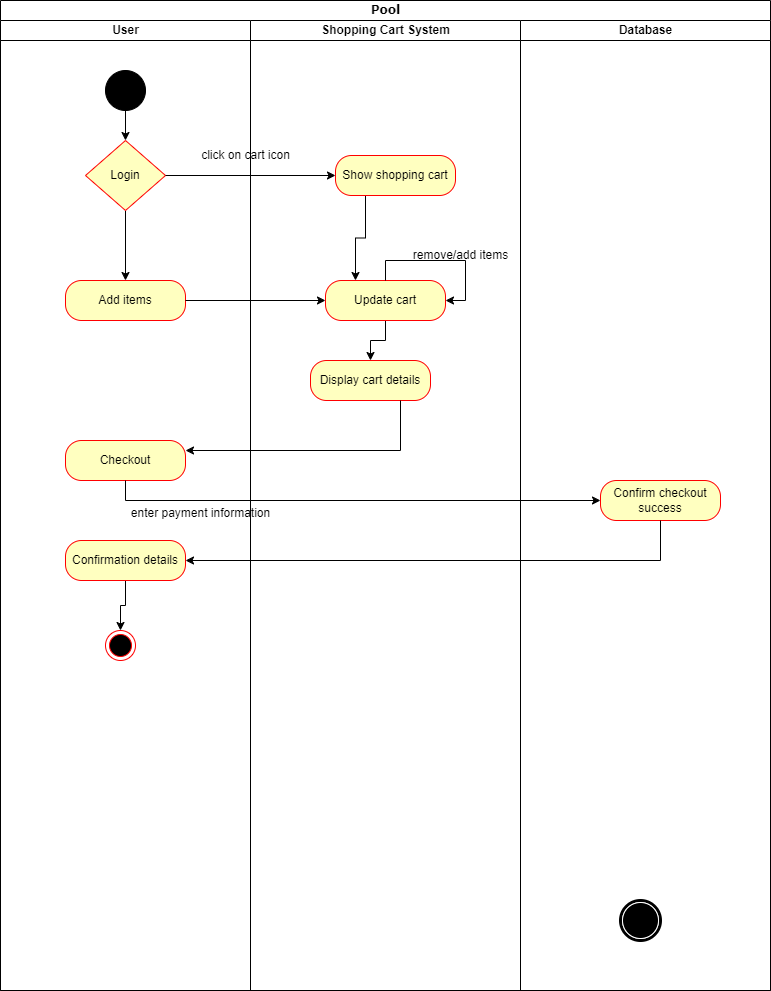

The diagram above was exported from draw.io. Its source (the exported page's mxGraphModel, read from the mxfile embedded in the PNG):
<mxGraphModel dx="1034" dy="458" grid="1" gridSize="10" guides="1" tooltips="1" connect="1" arrows="1" fold="1" page="1" pageScale="1" pageWidth="850" pageHeight="1100" background="none" math="0" shadow="0">
  <root>
    <mxCell id="0" />
    <mxCell id="1" parent="0" />
    <mxCell id="1c1d494c118603dd-1" value="Pool" style="swimlane;html=1;childLayout=stackLayout;startSize=20;rounded=0;shadow=0;comic=0;labelBackgroundColor=none;strokeWidth=1;fontFamily=Verdana;fontSize=12;align=center;" parent="1" vertex="1">
      <mxGeometry x="30" y="30" width="770" height="990" as="geometry" />
    </mxCell>
    <mxCell id="1c1d494c118603dd-2" value="User" style="swimlane;html=1;startSize=20;" parent="1c1d494c118603dd-1" vertex="1">
      <mxGeometry y="20" width="250" height="970" as="geometry" />
    </mxCell>
    <mxCell id="wW05k_JHJ2Mg1StpTg30-7" style="edgeStyle=orthogonalEdgeStyle;rounded=0;orthogonalLoop=1;jettySize=auto;html=1;exitX=0.5;exitY=1;exitDx=0;exitDy=0;entryX=0.5;entryY=0;entryDx=0;entryDy=0;" parent="1c1d494c118603dd-2" source="60571a20871a0731-4" target="wW05k_JHJ2Mg1StpTg30-4" edge="1">
      <mxGeometry relative="1" as="geometry" />
    </mxCell>
    <mxCell id="60571a20871a0731-4" value="" style="ellipse;whiteSpace=wrap;html=1;rounded=0;shadow=0;comic=0;labelBackgroundColor=none;strokeWidth=1;fillColor=#000000;fontFamily=Verdana;fontSize=12;align=center;" parent="1c1d494c118603dd-2" vertex="1">
      <mxGeometry x="105" y="50" width="40" height="40" as="geometry" />
    </mxCell>
    <mxCell id="wW05k_JHJ2Mg1StpTg30-13" style="edgeStyle=orthogonalEdgeStyle;rounded=0;orthogonalLoop=1;jettySize=auto;html=1;exitX=0.5;exitY=1;exitDx=0;exitDy=0;entryX=0.5;entryY=0;entryDx=0;entryDy=0;" parent="1c1d494c118603dd-2" source="wW05k_JHJ2Mg1StpTg30-4" target="wW05k_JHJ2Mg1StpTg30-8" edge="1">
      <mxGeometry relative="1" as="geometry" />
    </mxCell>
    <mxCell id="wW05k_JHJ2Mg1StpTg30-4" value="Login" style="rhombus;whiteSpace=wrap;html=1;fontColor=#000000;fillColor=#ffffc0;strokeColor=#ff0000;" parent="1c1d494c118603dd-2" vertex="1">
      <mxGeometry x="85" y="120" width="80" height="70" as="geometry" />
    </mxCell>
    <mxCell id="wW05k_JHJ2Mg1StpTg30-8" value="Add items" style="rounded=1;whiteSpace=wrap;html=1;arcSize=40;fontColor=#000000;fillColor=#ffffc0;strokeColor=#ff0000;" parent="1c1d494c118603dd-2" vertex="1">
      <mxGeometry x="65" y="260" width="120" height="40" as="geometry" />
    </mxCell>
    <mxCell id="wW05k_JHJ2Mg1StpTg30-22" value="Checkout" style="rounded=1;whiteSpace=wrap;html=1;arcSize=40;fontColor=#000000;fillColor=#ffffc0;strokeColor=#ff0000;" parent="1c1d494c118603dd-2" vertex="1">
      <mxGeometry x="65" y="420" width="120" height="40" as="geometry" />
    </mxCell>
    <mxCell id="wW05k_JHJ2Mg1StpTg30-43" value="" style="edgeStyle=orthogonalEdgeStyle;rounded=0;orthogonalLoop=1;jettySize=auto;html=1;" parent="1c1d494c118603dd-2" source="wW05k_JHJ2Mg1StpTg30-39" target="wW05k_JHJ2Mg1StpTg30-42" edge="1">
      <mxGeometry relative="1" as="geometry" />
    </mxCell>
    <mxCell id="wW05k_JHJ2Mg1StpTg30-39" value="Confirmation details" style="rounded=1;whiteSpace=wrap;html=1;arcSize=40;fontColor=#000000;fillColor=#ffffc0;strokeColor=#ff0000;" parent="1c1d494c118603dd-2" vertex="1">
      <mxGeometry x="65" y="520" width="120" height="40" as="geometry" />
    </mxCell>
    <mxCell id="wW05k_JHJ2Mg1StpTg30-42" value="" style="ellipse;html=1;shape=endState;fillColor=#000000;strokeColor=#ff0000;" parent="1c1d494c118603dd-2" vertex="1">
      <mxGeometry x="105" y="610" width="30" height="30" as="geometry" />
    </mxCell>
    <mxCell id="1c1d494c118603dd-3" value="Shopping Cart System" style="swimlane;html=1;startSize=20;" parent="1c1d494c118603dd-1" vertex="1">
      <mxGeometry x="250" y="20" width="270" height="970" as="geometry" />
    </mxCell>
    <mxCell id="wW05k_JHJ2Mg1StpTg30-38" style="edgeStyle=orthogonalEdgeStyle;rounded=0;orthogonalLoop=1;jettySize=auto;html=1;exitX=0.25;exitY=1;exitDx=0;exitDy=0;entryX=0.25;entryY=0;entryDx=0;entryDy=0;" parent="1c1d494c118603dd-3" source="wW05k_JHJ2Mg1StpTg30-11" target="wW05k_JHJ2Mg1StpTg30-29" edge="1">
      <mxGeometry relative="1" as="geometry" />
    </mxCell>
    <mxCell id="wW05k_JHJ2Mg1StpTg30-11" value="Show shopping cart" style="rounded=1;whiteSpace=wrap;html=1;arcSize=40;fontColor=#000000;fillColor=#ffffc0;strokeColor=#ff0000;" parent="1c1d494c118603dd-3" vertex="1">
      <mxGeometry x="85" y="135" width="120" height="40" as="geometry" />
    </mxCell>
    <mxCell id="wW05k_JHJ2Mg1StpTg30-14" value="click on cart icon" style="text;html=1;align=center;verticalAlign=middle;resizable=0;points=[];autosize=1;strokeColor=none;fillColor=none;" parent="1c1d494c118603dd-3" vertex="1">
      <mxGeometry x="-60" y="120" width="110" height="30" as="geometry" />
    </mxCell>
    <mxCell id="wW05k_JHJ2Mg1StpTg30-16" value="Display cart details" style="rounded=1;whiteSpace=wrap;html=1;arcSize=40;fontColor=#000000;fillColor=#ffffc0;strokeColor=#ff0000;" parent="1c1d494c118603dd-3" vertex="1">
      <mxGeometry x="60" y="340" width="120" height="40" as="geometry" />
    </mxCell>
    <mxCell id="wW05k_JHJ2Mg1StpTg30-34" style="edgeStyle=orthogonalEdgeStyle;rounded=0;orthogonalLoop=1;jettySize=auto;html=1;exitX=0.5;exitY=1;exitDx=0;exitDy=0;entryX=0.5;entryY=0;entryDx=0;entryDy=0;" parent="1c1d494c118603dd-3" source="wW05k_JHJ2Mg1StpTg30-29" target="wW05k_JHJ2Mg1StpTg30-16" edge="1">
      <mxGeometry relative="1" as="geometry" />
    </mxCell>
    <mxCell id="wW05k_JHJ2Mg1StpTg30-29" value="Update cart" style="rounded=1;whiteSpace=wrap;html=1;arcSize=40;fontColor=#000000;fillColor=#ffffc0;strokeColor=#ff0000;" parent="1c1d494c118603dd-3" vertex="1">
      <mxGeometry x="75" y="260" width="120" height="40" as="geometry" />
    </mxCell>
    <mxCell id="wW05k_JHJ2Mg1StpTg30-36" style="edgeStyle=orthogonalEdgeStyle;rounded=0;orthogonalLoop=1;jettySize=auto;html=1;exitX=0.5;exitY=0;exitDx=0;exitDy=0;entryX=1;entryY=0.5;entryDx=0;entryDy=0;" parent="1c1d494c118603dd-3" source="wW05k_JHJ2Mg1StpTg30-29" target="wW05k_JHJ2Mg1StpTg30-29" edge="1">
      <mxGeometry relative="1" as="geometry" />
    </mxCell>
    <mxCell id="wW05k_JHJ2Mg1StpTg30-37" value="remove/add items" style="text;html=1;align=center;verticalAlign=middle;resizable=0;points=[];autosize=1;strokeColor=none;fillColor=none;" parent="1c1d494c118603dd-3" vertex="1">
      <mxGeometry x="150" y="220" width="120" height="30" as="geometry" />
    </mxCell>
    <mxCell id="1c1d494c118603dd-4" value="Database" style="swimlane;html=1;startSize=20;" parent="1c1d494c118603dd-1" vertex="1">
      <mxGeometry x="520" y="20" width="250" height="970" as="geometry" />
    </mxCell>
    <mxCell id="60571a20871a0731-5" value="" style="shape=mxgraph.bpmn.shape;html=1;verticalLabelPosition=bottom;labelBackgroundColor=#ffffff;verticalAlign=top;perimeter=ellipsePerimeter;outline=end;symbol=terminate;rounded=0;shadow=0;comic=0;strokeWidth=1;fontFamily=Verdana;fontSize=12;align=center;" parent="1c1d494c118603dd-4" vertex="1">
      <mxGeometry x="100" y="880" width="40" height="40" as="geometry" />
    </mxCell>
    <mxCell id="wW05k_JHJ2Mg1StpTg30-27" value="Confirm checkout success" style="rounded=1;whiteSpace=wrap;html=1;arcSize=40;fontColor=#000000;fillColor=#ffffc0;strokeColor=#ff0000;" parent="1c1d494c118603dd-4" vertex="1">
      <mxGeometry x="80" y="460" width="120" height="40" as="geometry" />
    </mxCell>
    <mxCell id="wW05k_JHJ2Mg1StpTg30-12" style="edgeStyle=orthogonalEdgeStyle;rounded=0;orthogonalLoop=1;jettySize=auto;html=1;exitX=1;exitY=0.5;exitDx=0;exitDy=0;entryX=0;entryY=0.5;entryDx=0;entryDy=0;" parent="1c1d494c118603dd-1" source="wW05k_JHJ2Mg1StpTg30-4" target="wW05k_JHJ2Mg1StpTg30-11" edge="1">
      <mxGeometry relative="1" as="geometry" />
    </mxCell>
    <mxCell id="wW05k_JHJ2Mg1StpTg30-26" style="edgeStyle=orthogonalEdgeStyle;rounded=0;orthogonalLoop=1;jettySize=auto;html=1;exitX=0.75;exitY=1;exitDx=0;exitDy=0;entryX=1;entryY=0.25;entryDx=0;entryDy=0;" parent="1c1d494c118603dd-1" source="wW05k_JHJ2Mg1StpTg30-16" target="wW05k_JHJ2Mg1StpTg30-22" edge="1">
      <mxGeometry relative="1" as="geometry" />
    </mxCell>
    <mxCell id="wW05k_JHJ2Mg1StpTg30-28" style="edgeStyle=orthogonalEdgeStyle;rounded=0;orthogonalLoop=1;jettySize=auto;html=1;exitX=0.5;exitY=1;exitDx=0;exitDy=0;entryX=0;entryY=0.5;entryDx=0;entryDy=0;" parent="1c1d494c118603dd-1" source="wW05k_JHJ2Mg1StpTg30-22" target="wW05k_JHJ2Mg1StpTg30-27" edge="1">
      <mxGeometry relative="1" as="geometry" />
    </mxCell>
    <mxCell id="wW05k_JHJ2Mg1StpTg30-33" style="edgeStyle=orthogonalEdgeStyle;rounded=0;orthogonalLoop=1;jettySize=auto;html=1;exitX=1;exitY=0.5;exitDx=0;exitDy=0;entryX=0;entryY=0.5;entryDx=0;entryDy=0;" parent="1c1d494c118603dd-1" source="wW05k_JHJ2Mg1StpTg30-8" target="wW05k_JHJ2Mg1StpTg30-29" edge="1">
      <mxGeometry relative="1" as="geometry" />
    </mxCell>
    <mxCell id="wW05k_JHJ2Mg1StpTg30-40" style="edgeStyle=orthogonalEdgeStyle;rounded=0;orthogonalLoop=1;jettySize=auto;html=1;exitX=0.5;exitY=1;exitDx=0;exitDy=0;entryX=1;entryY=0.5;entryDx=0;entryDy=0;" parent="1c1d494c118603dd-1" source="wW05k_JHJ2Mg1StpTg30-27" target="wW05k_JHJ2Mg1StpTg30-39" edge="1">
      <mxGeometry relative="1" as="geometry" />
    </mxCell>
    <mxCell id="wW05k_JHJ2Mg1StpTg30-41" value="enter payment information" style="text;html=1;align=center;verticalAlign=middle;resizable=0;points=[];autosize=1;strokeColor=none;fillColor=none;" parent="1" vertex="1">
      <mxGeometry x="150" y="528" width="160" height="30" as="geometry" />
    </mxCell>
  </root>
</mxGraphModel>